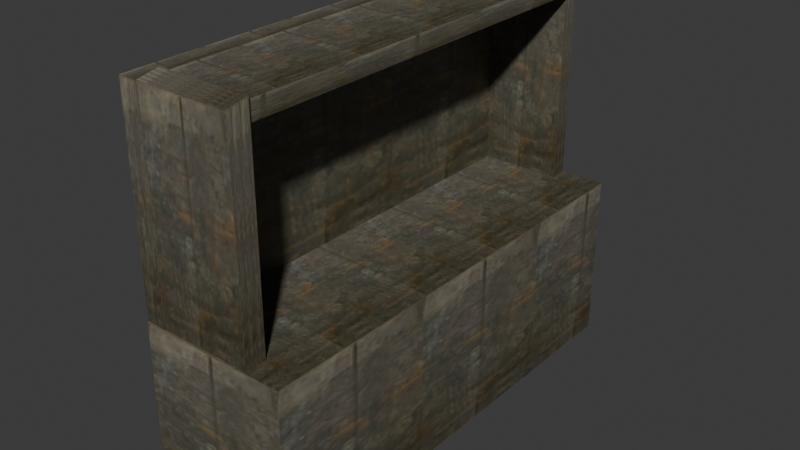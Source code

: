 # Source: cabinet.blend  (saved by Blender 4.1.24; exported with 4.5.12 LTS)
import bpy
from mathutils import Matrix  # noqa: F401  (used for matrix-valued properties, if any)

bpy.ops.wm.read_factory_settings(use_empty=True)
scene = bpy.context.scene
scene.name = 'Scene'

# ---- images (referenced by path relative to the original .blend; pixels are not part of the script)
import os
ASSET_DIR = os.environ.get("B2B_ASSET_DIR", "")  # directory of the original .blend (textures are referenced by path, not embedded)
HERE = os.path.dirname(os.path.abspath(__file__))  # packed textures are extracted next to this script under _unpacked/

def load_image(name, relpath, width, height, colorspace="sRGB"):
    """Load a texture the original file referenced (path relative to the .blend, or extracted next to this script)."""
    p = next((c for c in (os.path.join(HERE, relpath), os.path.join(ASSET_DIR, relpath)) if relpath and os.path.exists(c)), "")
    if p:
        img = bpy.data.images.load(p, check_existing=True)
        img.name = name
    else:  # same state as the original file: an image datablock whose file is absent (Cycles renders it pink)
        img = bpy.data.images.new(name, width, height)
        img.source = "FILE"
        img.filepath = "//" + (relpath or name)
    img.colorspace_settings.name = colorspace
    return img
img_textures_wood_i = load_image('..\\textures\\wood.i', '_unpacked/wood.6ab7f7cf.jpg', 64, 128, 'sRGB')

# ---- materials (node trees are filled in below, after node groups)
mat_models_textures_wood_jpg = bpy.data.materials.new('models\\textures\\wood.jpg')
mat_models_textures_wood_jpg.use_backface_culling = True
mat_models_textures_wood_jpg.use_transparent_shadow = False
mat_models_textures_wood_jpg.specular_color = (0.0, 0.0, 0.0)

# ---- material node trees
mat_models_textures_wood_jpg.use_nodes = True; mat_models_textures_wood_jpg.node_tree.nodes.clear()
_N = mat_models_textures_wood_jpg.node_tree.nodes; _L = mat_models_textures_wood_jpg.node_tree.links
n0 = _N.new('ShaderNodeTexImage'); n0.name = 'Image Texture'; n0.location = (0, 0)
n0.image = img_textures_wood_i
n1 = _N.new('ShaderNodeBsdfPrincipled'); n1.name = 'Principled BSDF'; n1.location = (290, 0)
n2 = _N.new('ShaderNodeOutputMaterial'); n2.name = 'Material Output'; n2.location = (580, 0)
_L.new(n1.outputs[0], n2.inputs[0])
_L.new(n0.outputs[0], n1.inputs[0])
n2.is_active_output = True

# ---- world
world_world = bpy.data.worlds.new('World'); scene.world = world_world
world_world.use_nodes = True; world_world.node_tree.nodes.clear()
_N = world_world.node_tree.nodes; _L = world_world.node_tree.links
n0 = _N.new('ShaderNodeOutputWorld'); n0.name = 'World Output'; n0.location = (300, 300)
n1 = _N.new('ShaderNodeBackground'); n1.name = 'Background'; n1.location = (10, 300)
n1.inputs[0].default_value = (0.05088, 0.05088, 0.05088, 1.0)
_L.new(n1.outputs[0], n0.inputs[0])
n0.is_active_output = True
world_world.color = (0.05088, 0.05088, 0.05088)
world_world.use_sun_shadow = False
world_world.sun_shadow_jitter_overblur = 0.0

# ---- meshes
me_cabinet_ms3d_m = bpy.data.meshes.new('cabinet.ms3d.m')
me_cabinet_ms3d_m.from_pydata([(11.0, -39.88, 29.25), (11.0, -39.88, -0.5), (11.0, 40.12, 30.0), (11.0, 40.12, 0.25), (-15.0, 40.12, 30.0), (-15.0, 40.12, 0.25), (-15.0, -39.88, 29.25), (-15.0, -39.88, -0.5), (-11.36, -39.73, 65.89), (-11.36, -39.73, 28.86), (-11.36, 39.98, 66.64), (-11.36, 39.98, 29.61), (-14.89, 39.98, 66.64), (-14.89, 39.98, 29.61), (-14.89, -39.73, 65.89), (-14.89, -39.73, 28.86), (4.273, -35.48, 65.89), (4.273, -35.48, 62.86), (4.273, 40.23, 66.64), (4.273, 40.23, 63.61), (-12.52, 40.23, 66.64), (-12.52, 40.23, 63.61), (-12.52, -35.48, 65.89), (-12.52, -35.48, 62.86), (4.829, -39.61, 65.89), (4.829, -39.61, 28.86), (4.829, -35.89, 66.64), (4.829, -35.89, 29.61), (-11.58, -35.89, 66.64), (-11.58, -35.89, 29.61), (-11.58, -39.61, 65.89), (-11.58, -39.61, 28.86), (3.202, 36.8, 65.89), (3.202, 36.8, 28.86), (3.202, 39.7, 66.64), (3.202, 39.7, 29.61), (-11.45, 39.7, 66.64), (-11.45, 39.7, 29.61), (-11.45, 36.8, 65.89), (-11.45, 36.8, 28.86)], [], [(0, 1, 2), (1, 3, 2), (2, 3, 4), (3, 5, 4), (4, 5, 6), (5, 7, 6), (6, 7, 0), (7, 1, 0), (6, 0, 4), (0, 2, 4), (1, 7, 3), (7, 5, 3), (8, 9, 10), (9, 11, 10), (10, 11, 12), (11, 13, 12), (12, 13, 14), (13, 15, 14), (14, 15, 8), (15, 9, 8), (14, 8, 12), (8, 10, 12), (9, 15, 11), (15, 13, 11), (16, 17, 18), (17, 19, 18), (18, 19, 20), (19, 21, 20), (20, 21, 22), (21, 23, 22), (22, 23, 16), (23, 17, 16), (22, 16, 20), (16, 18, 20), (17, 23, 19), (23, 21, 19), (24, 25, 26), (25, 27, 26), (26, 27, 28), (27, 29, 28), (28, 29, 30), (29, 31, 30), (30, 31, 24), (31, 25, 24), (30, 24, 28), (24, 26, 28), (25, 31, 27), (31, 29, 27), (32, 33, 34), (33, 35, 34), (34, 35, 36), (35, 37, 36), (36, 37, 38), (37, 39, 38), (38, 39, 32), (39, 33, 32), (38, 32, 36), (32, 34, 36), (33, 39, 35), (39, 37, 35)])
me_cabinet_ms3d_m.polygons.foreach_set('use_smooth', [True] * 60)
_k = set([(0, 1), (0, 2), (0, 6), (1, 3), (1, 7), (2, 3), (2, 4), (3, 5), (4, 5), (4, 6), (5, 7), (6, 7), (8, 9), (8, 10), (8, 14), (9, 11), (9, 15), (10, 11), (10, 12), (11, 13), (12, 13), (12, 14), (13, 15), (14, 15), (16, 17), (16, 18), (16, 22), (17, 19), (17, 23), (18, 19), (18, 20), (19, 21), (20, 21), (20, 22), (21, 23), (22, 23), (24, 25), (24, 26), (24, 30), (25, 27), (25, 31), (26, 27), (26, 28), (27, 29), (28, 29), (28, 30), (29, 31), (30, 31), (32, 33), (32, 34), (32, 38), (33, 35), (33, 39), (34, 35), (34, 36), (35, 37), (36, 37), (36, 38), (37, 39), (38, 39)])
me_cabinet_ms3d_m.attributes.new('sharp_edge', 'BOOLEAN', 'EDGE').data.foreach_set('value', [ (min(e.vertices), max(e.vertices)) in _k for e in me_cabinet_ms3d_m.edges])
_uv = me_cabinet_ms3d_m.uv_layers.new(name='ms3d_uv_layer')
_uv.uv.foreach_set('vector', [-0.9852, 1.002, -0.9852, -0.001541, 1.653, 1.002, -0.9852, -0.001541, 1.653, -0.001541, 1.653, 1.002, 0.0, 1.0, 0.0, 0.0, 1.0, 1.0, 0.0, 0.0, 1.0, 0.0, 1.0, 1.0, -0.9852, 1.002, -0.9852, -0.001541, 1.653, 1.002, -0.9852, -0.001541, 1.653, -0.001541, 1.653, 1.002, 0.0, 1.0, 0.0, 0.0, 1.0, 1.0, 0.0, 0.0, 1.0, 0.0, 1.0, 1.0, -3.245, 1.001, -3.245, 0.001945, 1.23, 1.001, -3.245, 0.001945, 1.23, 0.001945, 1.23, 1.001, -3.245, 1.001, -3.245, 0.001945, 1.23, 1.001, -3.245, 0.001945, 1.23, 0.001945, 1.23, 1.001, -1.579, 0.998, -1.579, 0.01654, 0.984, 0.998, -1.579, 0.01654, 0.984, 0.01654, 0.984, 0.998, 0.0, 1.0, 0.0, 0.0, 1.0, 1.0, 0.0, 0.0, 1.0, 0.0, 1.0, 1.0, -1.579, 0.998, -1.579, 0.01654, 0.984, 0.998, -1.579, 0.01654, 0.984, 0.01654, 0.984, 0.998, 0.0, 1.0, 0.0, 0.0, 1.0, 1.0, 0.0, 0.0, 1.0, 0.0, 1.0, 1.0, -1.852, 0.9959, -1.852, -0.003681, 2.947, 0.9959, -1.852, -0.003681, 2.947, -0.003681, 2.947, 0.9959, -1.852, 0.9959, -1.852, -0.003681, 2.947, 0.9959, -1.852, -0.003681, 2.947, -0.003681, 2.947, 0.9959, -1.579, 0.998, -1.579, 0.01654, 0.984, 0.998, -1.579, 0.01654, 0.984, 0.01654, 0.984, 0.998, 0.0, 1.0, 0.0, 0.0, 1.0, 1.0, 0.0, 0.0, 1.0, 0.0, 1.0, 1.0, -1.579, 0.998, -1.579, 0.01654, 0.984, 0.998, -1.579, 0.01654, 0.984, 0.01654, 0.984, 0.998, 0.0, 1.0, 0.0, 0.0, 1.0, 1.0, 0.0, 0.0, 1.0, 0.0, 1.0, 1.0, -1.852, 0.9959, -1.852, -0.003681, 2.947, 0.9959, -1.852, -0.003681, 2.947, -0.003681, 2.947, 0.9959, -1.852, 0.9959, -1.852, -0.003681, 2.947, 0.9959, -1.852, -0.003681, 2.947, -0.003681, 2.947, 0.9959, -1.579, 0.998, -1.579, 0.01654, 0.984, 0.998, -1.579, 0.01654, 0.984, 0.01654, 0.984, 0.998, 0.0, 1.0, 0.0, 0.0, 1.0, 1.0, 0.0, 0.0, 1.0, 0.0, 1.0, 1.0, -1.579, 0.998, -1.579, 0.01654, 0.984, 0.998, -1.579, 0.01654, 0.984, 0.01654, 0.984, 0.998, 0.0, 1.0, 0.0, 0.0, 1.0, 1.0, 0.0, 0.0, 1.0, 0.0, 1.0, 1.0, -1.852, 0.9959, -1.852, -0.003681, 2.947, 0.9959, -1.852, -0.003681, 2.947, -0.003681, 2.947, 0.9959, -1.852, 0.9959, -1.852, -0.003681, 2.947, 0.9959, -1.852, -0.003681, 2.947, -0.003681, 2.947, 0.9959, -1.579, 0.998, -1.579, 0.01654, 0.984, 0.998, -1.579, 0.01654, 0.984, 0.01654, 0.984, 0.998, 0.0, 1.0, 0.0, 0.0, 1.0, 1.0, 0.0, 0.0, 1.0, 0.0, 1.0, 1.0, -1.579, 0.998, -1.579, 0.01654, 0.984, 0.998, -1.579, 0.01654, 0.984, 0.01654, 0.984, 0.998, 0.0, 1.0, 0.0, 0.0, 1.0, 1.0, 0.0, 0.0, 1.0, 0.0, 1.0, 1.0, -1.852, 0.9959, -1.852, -0.003681, 2.947, 0.9959, -1.852, -0.003681, 2.947, -0.003681, 2.947, 0.9959, -1.852, 0.9959, -1.852, -0.003681, 2.947, 0.9959, -1.852, -0.003681, 2.947, -0.003681, 2.947, 0.9959])
me_cabinet_ms3d_m.materials.append(mat_models_textures_wood_jpg)
me_cabinet_ms3d_m.update()

# ---- objects
ob_cabinet_ms3d_mo = bpy.data.objects.new('cabinet.ms3d.mo', me_cabinet_ms3d_m)
ob_cabinet_ms3d_eo = bpy.data.objects.new('cabinet.ms3d.eo', None)

# ---- transforms, parenting, visibility, modifiers, constraints
ob_cabinet_ms3d_mo.parent = ob_cabinet_ms3d_eo
ob_cabinet_ms3d_mo.location = (0.0, 0.0, 0.0)
_m = ob_cabinet_ms3d_mo.modifiers.new('ms3d_smoothing_groups', 'EDGE_SPLIT')
_m.use_edge_angle = False
ob_cabinet_ms3d_eo.location = (0.0, 0.0, 0.0)

# ---- collection membership
scene.collection.objects.link(ob_cabinet_ms3d_mo)
scene.collection.objects.link(ob_cabinet_ms3d_eo)

# ---- scene / render settings (as saved in the file)
scene.frame_start = 1; scene.frame_end = 30; scene.frame_set(24)
scene.render.engine = 'BLENDER_EEVEE_NEXT'
scene.cycles.sampling_pattern = 'TABULATED_SOBOL'
scene.eevee.ray_tracing_options.trace_max_roughness = 0.0
bpy.context.view_layer.update()

# ---- added for rendering (the .blend has no active camera and no usable light): camera, sun
cam_auto = bpy.data.cameras.new('AutoCamera')
cam_auto.lens = 50.0
cam_auto.sensor_width = 36.0
cam_auto.clip_end = 1748.93
ob_auto_camera = bpy.data.objects.new('AutoCamera', cam_auto)
scene.collection.objects.link(ob_auto_camera)
ob_auto_camera.location = (97.6544, -119.407, 112.794)
ob_auto_camera.rotation_euler = (1.09748, -7.21219e-08, 0.694738)
scene.camera = ob_auto_camera
light_auto_sun = bpy.data.lights.new('AutoSun', 'SUN')
light_auto_sun.energy = 3.0
light_auto_sun.angle = 0.0523599
ob_auto_sun = bpy.data.objects.new('AutoSun', light_auto_sun)
scene.collection.objects.link(ob_auto_sun)
ob_auto_sun.rotation_euler = (0.872665, 0.174533, 0.523599)
bpy.context.view_layer.update()
